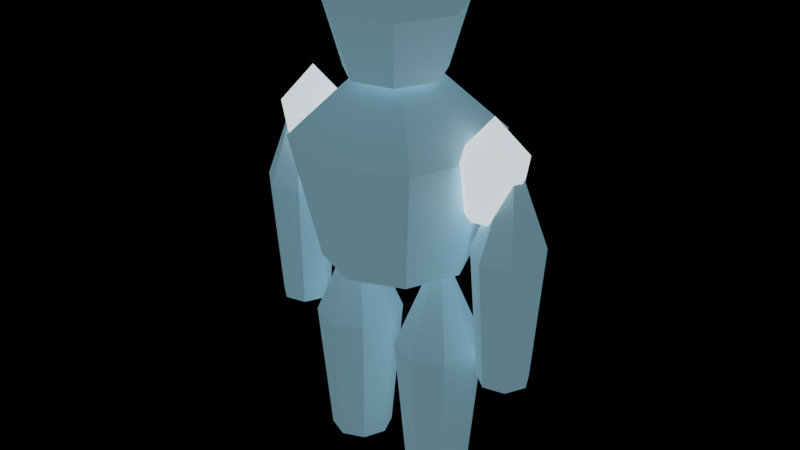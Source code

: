 # Source: deep-fracture-creature-StoneSentinel-frost.blend  (saved by Blender 5.0.118; exported with 4.5.12 LTS)
import bpy
from mathutils import Matrix  # noqa: F401  (used for matrix-valued properties, if any)

bpy.ops.wm.read_factory_settings(use_empty=True)
scene = bpy.context.scene
scene.name = 'Scene'

# ---- materials (node trees are filled in below, after node groups)
mat_export_source = bpy.data.materials.new('export-source')
mat_export_source.use_backface_culling = True
mat_export_source_001 = bpy.data.materials.new('export-source.001')
mat_export_source_001.use_backface_culling = True

# ---- material node trees
mat_export_source.use_nodes = True; mat_export_source.node_tree.nodes.clear()
_N = mat_export_source.node_tree.nodes; _L = mat_export_source.node_tree.links
n0 = _N.new('ShaderNodeBsdfPrincipled'); n0.name = 'Principled BSDF'; n0.location = (-200, 100)
n0.inputs[0].default_value = (0.826, 0.946, 1.0, 1.0)
n0.inputs[2].default_value = 0.7
n0.inputs[27].default_value = (1.156, 1.324, 1.4, 1.0)
n0.inputs[28].default_value = 1.0
n1 = _N.new('ShaderNodeOutputMaterial'); n1.name = 'Material Output'; n1.location = (200, 100)
_L.new(n0.outputs[0], n1.inputs[0])
n1.is_active_output = True
mat_export_source_001.use_nodes = True; mat_export_source_001.node_tree.nodes.clear()
_N = mat_export_source_001.node_tree.nodes; _L = mat_export_source_001.node_tree.links
n0 = _N.new('ShaderNodeBsdfPrincipled'); n0.name = 'Principled BSDF'; n0.location = (-200, 100)
n0.inputs[0].default_value = (0.42, 0.82, 1.0, 1.0)
n0.inputs[2].default_value = 0.7
n0.inputs[27].default_value = (0.105, 0.205, 0.25, 1.0)
n0.inputs[28].default_value = 1.0
n1 = _N.new('ShaderNodeOutputMaterial'); n1.name = 'Material Output'; n1.location = (200, 100)
_L.new(n0.outputs[0], n1.inputs[0])
n1.is_active_output = True

# ---- meshes
me_resistance_core = bpy.data.meshes.new('resistance-core')
me_resistance_core.from_pydata([(0.2448, 0.0, -0.378), (0.1731, -0.1731, -0.378), (-1.07e-08, -0.2448, -0.378), (-0.1731, -0.1731, -0.378), (-0.2448, 2.98e-08, -0.378), (-0.1731, 0.1731, -0.378), (2.919e-09, 0.2448, -0.378), (0.1731, 0.1731, -0.378), (0.34, 0.0, 0.077), (0.2404, -0.2404, 0.077), (-1.486e-08, -0.34, 0.077), (-0.2404, -0.2404, 0.077), (-0.34, 2.98e-08, 0.077), (-0.2404, 0.2404, 0.077), (4.054e-09, 0.34, 0.077), (0.2404, 0.2404, 0.077), (0.0, 0.0, 0.413), (0.0, 0.0, -0.413)], [], [(17, 0, 1), (0, 8, 1), (1, 8, 9), (8, 16, 9), (17, 1, 2), (1, 9, 2), (2, 9, 10), (9, 16, 10), (17, 2, 3), (2, 10, 3), (3, 10, 11), (10, 16, 11), (17, 3, 4), (3, 11, 4), (4, 11, 12), (11, 16, 12), (17, 4, 5), (4, 12, 5), (5, 12, 13), (12, 16, 13), (17, 5, 6), (5, 13, 6), (6, 13, 14), (13, 16, 14), (17, 6, 7), (6, 14, 7), (7, 14, 15), (14, 16, 15), (17, 7, 0), (7, 15, 0), (0, 15, 8), (15, 16, 8)])
_uv = me_resistance_core.uv_layers.new(name='UVMap')
_uv.uv.foreach_set('vector', [0.8433, 0.1567, 0.7805, 0.005269, 0.906, 0.005269, 0.09476, 0.8537, 0.1307, 0.5445, 0.2179, 0.8779, 0.2179, 0.8779, 0.1307, 0.5445, 0.3017, 0.5781, 0.6447, 0.4813, 0.9439, 0.4778, 0.6667, 0.6343, 0.8433, 0.1567, 0.906, 0.005269, 0.9947, 0.09399, 0.2179, 0.8779, 0.3017, 0.5781, 0.3017, 0.9115, 0.313, 0.557, 0.5875, 0.3873, 0.6205, 0.5083, 0.6667, 0.6343, 0.9439, 0.4778, 0.7906, 0.7568, 0.8433, 0.1567, 0.9947, 0.09399, 0.9947, 0.2195, 0.313, 0.557, 0.6205, 0.5083, 0.3229, 0.6821, 0.3229, 0.6821, 0.6205, 0.5083, 0.6342, 0.6821, 0.7906, 0.7568, 0.9439, 0.4778, 0.9439, 0.777, 0.8433, 0.1567, 0.9947, 0.2195, 0.906, 0.3082, 0.3229, 0.6821, 0.6342, 0.6821, 0.313, 0.7718, 0.313, 0.7718, 0.6342, 0.6821, 0.6205, 0.8068, 0.382, 0.008766, 0.6813, 0.005269, 0.404, 0.1618, 0.8433, 0.1567, 0.906, 0.3082, 0.7805, 0.3082, 0.313, 0.2886, 0.404, 0.1618, 0.4023, 0.3768, 0.4023, 0.3768, 0.404, 0.1618, 0.528, 0.2843, 0.404, 0.1618, 0.6813, 0.005269, 0.528, 0.2843, 0.8433, 0.1567, 0.7805, 0.3082, 0.6918, 0.2195, 0.005269, 0.4747, 0.00608, 0.1652, 0.09557, 0.4753, 0.09557, 0.4753, 0.00608, 0.1652, 0.1315, 0.1661, 0.528, 0.2843, 0.6813, 0.005269, 0.6813, 0.3045, 0.8433, 0.1567, 0.6918, 0.2195, 0.6918, 0.09399, 0.09557, 0.4753, 0.1315, 0.1661, 0.2187, 0.4995, 0.2187, 0.4995, 0.1315, 0.1661, 0.3025, 0.1997, 0.1315, 0.1661, 0.2519, 0.005269, 0.3025, 0.1997, 0.8433, 0.1567, 0.6918, 0.09399, 0.7805, 0.005269, 0.2187, 0.4995, 0.3025, 0.1997, 0.3025, 0.5331, 0.09476, 0.8537, 0.005269, 0.5437, 0.1307, 0.5445, 0.7376, 0.3873, 0.9439, 0.4778, 0.6447, 0.4813])
me_resistance_core.materials.append(mat_export_source)
me_resistance_core.update()
me_chest_block = bpy.data.meshes.new('chest-block')
me_chest_block.from_pydata([(0.5184, 0.0, -0.729), (0.3666, -0.3666, -0.729), (-2.266e-08, -0.5184, -0.729), (-0.3666, -0.3666, -0.729), (-0.5184, 4.532e-08, -0.729), (-0.3666, 0.3666, -0.729), (6.182e-09, 0.5184, -0.729), (0.3666, 0.3666, -0.729), (0.72, 0.0, 0.1485), (0.5091, -0.5091, 0.1485), (-3.147e-08, -0.72, 0.1485), (-0.5091, -0.5091, 0.1485), (-0.72, 6.294e-08, 0.1485), (-0.5091, 0.5091, 0.1485), (8.586e-09, 0.72, 0.1485), (0.5091, 0.5091, 0.1485), (0.0, 0.0, 0.7965), (0.0, 0.0, -0.7965)], [], [(17, 0, 1), (0, 8, 1), (1, 8, 9), (8, 16, 9), (17, 1, 2), (1, 9, 2), (2, 9, 10), (9, 16, 10), (17, 2, 3), (2, 10, 3), (3, 10, 11), (10, 16, 11), (17, 3, 4), (3, 11, 4), (4, 11, 12), (11, 16, 12), (17, 4, 5), (4, 12, 5), (5, 12, 13), (12, 16, 13), (17, 5, 6), (5, 13, 6), (6, 13, 14), (13, 16, 14), (17, 6, 7), (6, 14, 7), (7, 14, 15), (14, 16, 15), (17, 7, 0), (7, 15, 0), (0, 15, 8), (15, 16, 8)])
_uv = me_chest_block.uv_layers.new(name='UVMap')
_uv.uv.foreach_set('vector', [0.8409, 0.5974, 0.6864, 0.6614, 0.6864, 0.5334, 0.7284, 0.2832, 0.4389, 0.3081, 0.7284, 0.1552, 0.7284, 0.1552, 0.4389, 0.3081, 0.4389, 0.1303, 0.2309, 0.4338, 0.4298, 0.2192, 0.3708, 0.4338, 0.8409, 0.5974, 0.6864, 0.5334, 0.7769, 0.4429, 0.7284, 0.1552, 0.4389, 0.1303, 0.7472, 0.06465, 0.7472, 0.06465, 0.4389, 0.1303, 0.465, 0.004552, 0.3855, 0.4429, 0.6773, 0.465, 0.3984, 0.6024, 0.8409, 0.5974, 0.7769, 0.4429, 0.9049, 0.4429, 0.3219, 0.7072, 0.3984, 0.6024, 0.4089, 0.8011, 0.4089, 0.8011, 0.3984, 0.6024, 0.5193, 0.7328, 0.3984, 0.6024, 0.6773, 0.465, 0.5193, 0.7328, 0.8409, 0.5974, 0.9049, 0.4429, 0.9954, 0.5334, 0.3128, 0.8121, 0.03066, 0.8722, 0.294, 0.7215, 0.294, 0.7215, 0.03066, 0.8722, 0.004552, 0.7464, 0.5193, 0.7328, 0.6773, 0.465, 0.6773, 0.7577, 0.8409, 0.5974, 0.9954, 0.5334, 0.9954, 0.6614, 0.294, 0.7215, 0.004552, 0.7464, 0.294, 0.5935, 0.294, 0.5935, 0.004552, 0.7464, 0.004552, 0.5686, 0.3708, 0.004551, 0.4298, 0.2192, 0.2309, 0.004551, 0.8409, 0.5974, 0.9954, 0.6614, 0.9049, 0.752, 0.294, 0.5935, 0.004552, 0.5686, 0.3128, 0.503, 0.3128, 0.503, 0.004552, 0.5686, 0.03066, 0.4429, 0.2309, 0.004551, 0.4298, 0.2192, 0.1319, 0.1303, 0.8409, 0.5974, 0.9049, 0.752, 0.7769, 0.752, 0.004552, 0.1552, 0.1319, 0.1303, 0.004552, 0.2832, 0.004552, 0.2832, 0.1319, 0.1303, 0.1319, 0.3081, 0.1319, 0.1303, 0.4298, 0.2192, 0.1319, 0.3081, 0.8409, 0.5974, 0.7769, 0.752, 0.6864, 0.6614, 0.7472, 0.3737, 0.465, 0.4338, 0.7284, 0.2832, 0.7284, 0.2832, 0.465, 0.4338, 0.4389, 0.3081, 0.1319, 0.3081, 0.4298, 0.2192, 0.2309, 0.4338])
me_chest_block.materials.append(mat_export_source_001)
me_chest_block.update()
me_head_block = bpy.data.meshes.new('head-block')
me_head_block.from_pydata([(0.3218, -2.794e-08, -0.3672), (0.1917, -0.2702, -0.3672), (-0.1007, -0.3369, -0.3672), (-0.3351, -0.15, -0.3672), (-0.3351, 0.15, -0.3672), (-0.1007, 0.3369, -0.3672), (0.1917, 0.2702, -0.3672), (0.4562, -2.794e-08, 0.0748), (0.2755, -0.3753, 0.0748), (-0.1306, -0.468, 0.0748), (-0.4562, -0.2083, 0.0748), (-0.4562, 0.2083, 0.0748), (-0.1306, 0.468, 0.0748), (0.2755, 0.3753, 0.0748), (-0.02377, -2.794e-08, 0.4012), (-0.02377, -2.794e-08, -0.4012)], [], [(15, 0, 1), (0, 7, 1), (1, 7, 8), (7, 14, 8), (15, 1, 2), (1, 8, 2), (2, 8, 9), (8, 14, 9), (15, 2, 3), (2, 9, 3), (3, 9, 10), (9, 14, 10), (15, 3, 4), (3, 10, 4), (4, 10, 11), (10, 14, 11), (15, 4, 5), (4, 11, 5), (5, 11, 12), (11, 14, 12), (15, 5, 6), (5, 12, 6), (6, 12, 13), (12, 14, 13), (15, 6, 0), (6, 13, 0), (0, 13, 7), (13, 14, 7)])
_uv = me_head_block.uv_layers.new(name='UVMap')
_uv.uv.foreach_set('vector', [0.1709, 0.6896, 0.004592, 0.6095, 0.1298, 0.5096, 0.3977, 0.8396, 0.6425, 0.8708, 0.3646, 0.9395, 0.4523, 0.1982, 0.6281, 0.004592, 0.6912, 0.1364, 0.1367, 0.004592, 0.1375, 0.212, 0.004592, 0.1772, 0.1709, 0.6896, 0.1298, 0.5096, 0.286, 0.5453, 0.4523, 0.1982, 0.6912, 0.1364, 0.4726, 0.3571, 0.4726, 0.3571, 0.6912, 0.1364, 0.7193, 0.3571, 0.004592, 0.1772, 0.1375, 0.212, 0.03504, 0.3923, 0.1709, 0.6896, 0.286, 0.5453, 0.3555, 0.6896, 0.4726, 0.3571, 0.7193, 0.3571, 0.4523, 0.4603, 0.4523, 0.4603, 0.7193, 0.3571, 0.6912, 0.5004, 0.03504, 0.3923, 0.1375, 0.212, 0.2051, 0.4881, 0.1709, 0.6896, 0.3555, 0.6896, 0.286, 0.8339, 0.9954, 0.3285, 0.7565, 0.3687, 0.9752, 0.2253, 0.9752, 0.2253, 0.7565, 0.3687, 0.7285, 0.2253, 0.2051, 0.4881, 0.1375, 0.212, 0.3867, 0.3923, 0.1709, 0.6896, 0.286, 0.8339, 0.1298, 0.8695, 0.9752, 0.2253, 0.7285, 0.2253, 0.9954, 0.06638, 0.9954, 0.06638, 0.7285, 0.2253, 0.7565, 0.004592, 0.3867, 0.3923, 0.1375, 0.212, 0.4432, 0.1772, 0.1709, 0.6896, 0.1298, 0.8695, 0.004592, 0.7696, 0.3646, 0.5796, 0.5965, 0.5096, 0.3977, 0.6795, 0.3977, 0.6795, 0.5965, 0.5096, 0.6425, 0.6483, 0.4432, 0.1772, 0.1375, 0.212, 0.3319, 0.004592, 0.1709, 0.6896, 0.004592, 0.7696, 0.004592, 0.6095, 0.3977, 0.6795, 0.6425, 0.6483, 0.3977, 0.8396, 0.3977, 0.8396, 0.6425, 0.6483, 0.6425, 0.8708, 0.3319, 0.004592, 0.1375, 0.212, 0.1367, 0.004592])
me_head_block.materials.append(mat_export_source_001)
me_head_block.update()
me_armor_core_left = bpy.data.meshes.new('armor-core-left')
me_armor_core_left.from_pydata([(0.1609, -1.49e-08, -0.3132), (0.09586, -0.1351, -0.3132), (-0.05034, -0.1685, -0.3132), (-0.1676, -0.07498, -0.3132), (-0.1676, 0.07498, -0.3132), (-0.05034, 0.1685, -0.3132), (0.09586, 0.1351, -0.3132), (0.2281, -1.49e-08, 0.0638), (0.1378, -0.1876, 0.0638), (-0.06529, -0.234, 0.0638), (-0.2281, -0.1041, 0.0638), (-0.2281, 0.1041, 0.0638), (-0.06529, 0.234, 0.0638), (0.1378, 0.1876, 0.0638), (-0.01188, -1.49e-08, 0.3422), (-0.01188, -1.49e-08, -0.3422)], [], [(15, 0, 1), (0, 7, 1), (1, 7, 8), (7, 14, 8), (15, 1, 2), (1, 8, 2), (2, 8, 9), (8, 14, 9), (15, 2, 3), (2, 9, 3), (3, 9, 10), (9, 14, 10), (15, 3, 4), (3, 10, 4), (4, 10, 11), (10, 14, 11), (15, 4, 5), (4, 11, 5), (5, 11, 12), (11, 14, 12), (15, 5, 6), (5, 12, 6), (6, 12, 13), (12, 14, 13), (15, 6, 0), (6, 13, 0), (0, 13, 7), (13, 14, 7)])
_uv = me_armor_core_left.uv_layers.new(name='UVMap')
_uv.uv.foreach_set('vector', [0.8761, 0.1337, 0.7933, 0.0299, 0.9057, 0.004261, 0.05461, 0.4968, 0.004261, 0.209, 0.1264, 0.4826, 0.1264, 0.4826, 0.004261, 0.209, 0.104, 0.1891, 0.6094, 0.2574, 0.7348, 0.004261, 0.7348, 0.2689, 0.8761, 0.1337, 0.9057, 0.004261, 0.9957, 0.0761, 0.1264, 0.4826, 0.104, 0.1891, 0.2417, 0.4826, 0.2417, 0.4826, 0.104, 0.1891, 0.2641, 0.1891, 0.104, 0.1891, 0.1841, 0.004261, 0.2641, 0.1891, 0.8761, 0.1337, 0.9957, 0.0761, 0.9957, 0.1913, 0.2417, 0.4826, 0.2641, 0.1891, 0.3135, 0.4968, 0.3135, 0.4968, 0.2641, 0.1891, 0.3639, 0.209, 0.3724, 0.6622, 0.3724, 0.3976, 0.4977, 0.6507, 0.8761, 0.1337, 0.9957, 0.1913, 0.9057, 0.2632, 0.6503, 0.7824, 0.4977, 0.6507, 0.7348, 0.7041, 0.7348, 0.7041, 0.4977, 0.6507, 0.6152, 0.542, 0.4977, 0.6507, 0.3724, 0.3976, 0.6152, 0.542, 0.8761, 0.1337, 0.9057, 0.2632, 0.7933, 0.2375, 0.04894, 0.8084, 0.004261, 0.5175, 0.1638, 0.7996, 0.1638, 0.7996, 0.004261, 0.5175, 0.1638, 0.5054, 0.6152, 0.542, 0.3724, 0.3976, 0.6362, 0.4178, 0.8761, 0.1337, 0.7933, 0.2375, 0.7433, 0.1337, 0.1638, 0.7996, 0.1638, 0.5054, 0.2366, 0.8084, 0.2366, 0.8084, 0.1638, 0.5054, 0.2648, 0.5175, 0.471, 0.02451, 0.7348, 0.004261, 0.492, 0.1486, 0.8761, 0.1337, 0.7433, 0.1337, 0.7933, 0.0299, 0.3724, 0.3108, 0.492, 0.1486, 0.4569, 0.3891, 0.4569, 0.3891, 0.492, 0.1486, 0.6094, 0.2574, 0.492, 0.1486, 0.7348, 0.004261, 0.6094, 0.2574])
me_armor_core_left.materials.append(mat_export_source)
me_armor_core_left.update()
me_armor_core_right = bpy.data.meshes.new('armor-core-right')
me_armor_core_right.from_pydata([(0.1609, -1.49e-08, -0.3132), (0.09586, -0.1351, -0.3132), (-0.05034, -0.1685, -0.3132), (-0.1676, -0.07498, -0.3132), (-0.1676, 0.07498, -0.3132), (-0.05034, 0.1685, -0.3132), (0.09586, 0.1351, -0.3132), (0.2281, -1.49e-08, 0.0638), (0.1378, -0.1876, 0.0638), (-0.06529, -0.234, 0.0638), (-0.2281, -0.1041, 0.0638), (-0.2281, 0.1041, 0.0638), (-0.06529, 0.234, 0.0638), (0.1378, 0.1876, 0.0638), (-0.01188, -1.49e-08, 0.3422), (-0.01188, -1.49e-08, -0.3422)], [], [(15, 0, 1), (0, 7, 1), (1, 7, 8), (7, 14, 8), (15, 1, 2), (1, 8, 2), (2, 8, 9), (8, 14, 9), (15, 2, 3), (2, 9, 3), (3, 9, 10), (9, 14, 10), (15, 3, 4), (3, 10, 4), (4, 10, 11), (10, 14, 11), (15, 4, 5), (4, 11, 5), (5, 11, 12), (11, 14, 12), (15, 5, 6), (5, 12, 6), (6, 12, 13), (12, 14, 13), (15, 6, 0), (6, 13, 0), (0, 13, 7), (13, 14, 7)])
_uv = me_armor_core_right.uv_layers.new(name='UVMap')
_uv.uv.foreach_set('vector', [0.863, 0.1337, 0.8334, 0.2632, 0.7433, 0.1913, 0.05461, 0.4968, 0.004261, 0.209, 0.1264, 0.4826, 0.1264, 0.4826, 0.004261, 0.209, 0.104, 0.1891, 0.6152, 0.542, 0.3724, 0.3976, 0.6362, 0.4178, 0.863, 0.1337, 0.7433, 0.1913, 0.7433, 0.0761, 0.1264, 0.4826, 0.104, 0.1891, 0.2417, 0.4826, 0.2417, 0.4826, 0.104, 0.1891, 0.2641, 0.1891, 0.104, 0.1891, 0.1841, 0.004261, 0.2641, 0.1891, 0.863, 0.1337, 0.7433, 0.0761, 0.8334, 0.004261, 0.2417, 0.4826, 0.2641, 0.1891, 0.3135, 0.4968, 0.3135, 0.4968, 0.2641, 0.1891, 0.3639, 0.209, 0.471, 0.02451, 0.7348, 0.004261, 0.492, 0.1486, 0.863, 0.1337, 0.8334, 0.004261, 0.9457, 0.0299, 0.3724, 0.3108, 0.492, 0.1486, 0.4569, 0.3891, 0.4569, 0.3891, 0.492, 0.1486, 0.6094, 0.2574, 0.492, 0.1486, 0.7348, 0.004261, 0.6094, 0.2574, 0.863, 0.1337, 0.9457, 0.0299, 0.9957, 0.1337, 0.04894, 0.8084, 0.004261, 0.5175, 0.1638, 0.7996, 0.1638, 0.7996, 0.004261, 0.5175, 0.1638, 0.5054, 0.6094, 0.2574, 0.7348, 0.004261, 0.7348, 0.2689, 0.863, 0.1337, 0.9957, 0.1337, 0.9457, 0.2375, 0.1638, 0.7996, 0.1638, 0.5054, 0.2366, 0.8084, 0.2366, 0.8084, 0.1638, 0.5054, 0.2648, 0.5175, 0.3724, 0.6622, 0.3724, 0.3976, 0.4977, 0.6507, 0.863, 0.1337, 0.9457, 0.2375, 0.8334, 0.2632, 0.6503, 0.7824, 0.4977, 0.6507, 0.7348, 0.7041, 0.7348, 0.7041, 0.4977, 0.6507, 0.6152, 0.542, 0.4977, 0.6507, 0.3724, 0.3976, 0.6152, 0.542])
me_armor_core_right.materials.append(mat_export_source)
me_armor_core_right.update()
me_arm_left = bpy.data.meshes.new('arm-left')
me_arm_left.from_pydata([(0.1676, -1.49e-08, -0.783), (0.09985, -0.1407, -0.783), (-0.05243, -0.1755, -0.783), (-0.1746, -0.0781, -0.783), (-0.1746, 0.0781, -0.783), (-0.05243, 0.1755, -0.783), (0.09985, 0.1407, -0.783), (0.2376, -1.49e-08, 0.1595), (0.1435, -0.1955, 0.1595), (-0.06801, -0.2437, 0.1595), (-0.2376, -0.1085, 0.1595), (-0.2376, 0.1085, 0.1595), (-0.06801, 0.2437, 0.1595), (0.1435, 0.1955, 0.1595), (-0.01238, -1.49e-08, 0.8555), (-0.01238, -1.49e-08, -0.8555)], [], [(15, 0, 1), (0, 7, 1), (1, 7, 8), (7, 14, 8), (15, 1, 2), (1, 8, 2), (2, 8, 9), (8, 14, 9), (15, 2, 3), (2, 9, 3), (3, 9, 10), (9, 14, 10), (15, 3, 4), (3, 10, 4), (4, 10, 11), (10, 14, 11), (15, 4, 5), (4, 11, 5), (5, 11, 12), (11, 14, 12), (15, 5, 6), (5, 12, 6), (6, 12, 13), (12, 14, 13), (15, 6, 0), (6, 13, 0), (0, 13, 7), (13, 14, 7)])
_uv = me_arm_left.uv_layers.new(name='UVMap')
_uv.uv.foreach_set('vector', [0.8238, 0.1159, 0.7429, 0.05971, 0.8133, 0.004584, 0.7429, 0.7872, 0.7999, 0.2229, 0.7999, 0.8015, 0.1556, 0.9937, 0.2123, 0.4356, 0.2935, 0.4436, 0.2123, 0.4356, 0.2214, 0.004584, 0.2935, 0.4436, 0.8238, 0.1159, 0.8133, 0.004584, 0.901, 0.02895, 0.5819, 0.9954, 0.5228, 0.4343, 0.6756, 0.9886, 0.6756, 0.9886, 0.5228, 0.4343, 0.653, 0.4248, 0.5228, 0.4343, 0.5571, 0.004584, 0.653, 0.4248, 0.8238, 0.1159, 0.901, 0.02895, 0.9401, 0.1144, 0.6756, 0.9886, 0.653, 0.4248, 0.7338, 0.98, 0.7338, 0.98, 0.653, 0.4248, 0.7338, 0.4129, 0.653, 0.4248, 0.5571, 0.004584, 0.7338, 0.4129, 0.8238, 0.1159, 0.9401, 0.1144, 0.901, 0.1967, 0.3027, 0.98, 0.3027, 0.4129, 0.3608, 0.9886, 0.3608, 0.9886, 0.3027, 0.4129, 0.3834, 0.4248, 0.3027, 0.4129, 0.4794, 0.004584, 0.3834, 0.4248, 0.8238, 0.1159, 0.901, 0.1967, 0.8133, 0.2138, 0.3608, 0.9886, 0.3834, 0.4248, 0.4546, 0.9954, 0.4546, 0.9954, 0.3834, 0.4248, 0.5137, 0.4343, 0.3834, 0.4248, 0.4794, 0.004584, 0.5137, 0.4343, 0.8238, 0.1159, 0.8133, 0.2138, 0.7429, 0.1528, 0.4546, 0.9954, 0.5137, 0.4343, 0.5134, 0.9953, 0.004584, 0.9717, 0.004584, 0.3931, 0.08372, 0.4131, 0.004584, 0.3931, 0.2214, 0.004584, 0.08372, 0.4131, 0.8238, 0.1159, 0.7429, 0.1528, 0.7429, 0.05971, 0.004584, 0.9717, 0.08372, 0.4131, 0.09717, 0.9879, 0.09717, 0.9879, 0.08372, 0.4131, 0.2123, 0.4356, 0.08372, 0.4131, 0.2214, 0.004584, 0.2123, 0.4356])
me_arm_left.materials.append(mat_export_source_001)
me_arm_left.update()
me_arm_right = bpy.data.meshes.new('arm-right')
me_arm_right.from_pydata([(0.1676, -1.49e-08, -0.783), (0.09985, -0.1407, -0.783), (-0.05243, -0.1755, -0.783), (-0.1746, -0.0781, -0.783), (-0.1746, 0.0781, -0.783), (-0.05243, 0.1755, -0.783), (0.09985, 0.1407, -0.783), (0.2376, -1.49e-08, 0.1595), (0.1435, -0.1955, 0.1595), (-0.06801, -0.2437, 0.1595), (-0.2376, -0.1085, 0.1595), (-0.2376, 0.1085, 0.1595), (-0.06801, 0.2437, 0.1595), (0.1435, 0.1955, 0.1595), (-0.01238, -1.49e-08, 0.8555), (-0.01238, -1.49e-08, -0.8555)], [], [(15, 0, 1), (0, 7, 1), (1, 7, 8), (7, 14, 8), (15, 1, 2), (1, 8, 2), (2, 8, 9), (8, 14, 9), (15, 2, 3), (2, 9, 3), (3, 9, 10), (9, 14, 10), (15, 3, 4), (3, 10, 4), (4, 10, 11), (10, 14, 11), (15, 4, 5), (4, 11, 5), (5, 11, 12), (11, 14, 12), (15, 5, 6), (5, 12, 6), (6, 12, 13), (12, 14, 13), (15, 6, 0), (6, 13, 0), (0, 13, 7), (13, 14, 7)])
_uv = me_arm_right.uv_layers.new(name='UVMap')
_uv.uv.foreach_set('vector', [0.8306, 0.1155, 0.8416, 0.004143, 0.9231, 0.04485, 0.145, 0.9959, 0.08583, 0.4342, 0.2388, 0.989, 0.2388, 0.989, 0.08583, 0.4342, 0.2162, 0.4248, 0.08583, 0.4342, 0.1201, 0.004143, 0.2162, 0.4248, 0.8306, 0.1155, 0.9231, 0.04485, 0.9451, 0.1363, 0.2388, 0.989, 0.2162, 0.4248, 0.297, 0.9805, 0.297, 0.9805, 0.2162, 0.4248, 0.297, 0.4129, 0.2162, 0.4248, 0.1201, 0.004143, 0.297, 0.4129, 0.8306, 0.1155, 0.9451, 0.1363, 0.891, 0.2097, 0.3053, 0.9805, 0.3053, 0.4129, 0.3634, 0.989, 0.3634, 0.989, 0.3053, 0.4129, 0.3861, 0.4248, 0.3053, 0.4129, 0.4821, 0.004143, 0.3861, 0.4248, 0.8306, 0.1155, 0.891, 0.2097, 0.8016, 0.2097, 0.3634, 0.989, 0.3861, 0.4248, 0.4573, 0.9959, 0.4573, 0.9959, 0.3861, 0.4248, 0.5164, 0.4342, 0.3861, 0.4248, 0.4821, 0.004143, 0.5164, 0.4342, 0.8306, 0.1155, 0.8016, 0.2097, 0.7441, 0.1363, 0.5247, 0.9805, 0.5247, 0.4129, 0.5829, 0.989, 0.5829, 0.989, 0.5247, 0.4129, 0.6055, 0.4248, 0.5247, 0.4129, 0.7015, 0.004143, 0.6055, 0.4248, 0.8306, 0.1155, 0.7441, 0.1363, 0.7619, 0.04485, 0.5829, 0.989, 0.6055, 0.4248, 0.6767, 0.9959, 0.6767, 0.9959, 0.6055, 0.4248, 0.7358, 0.4342, 0.6055, 0.4248, 0.7015, 0.004143, 0.7358, 0.4342, 0.8306, 0.1155, 0.7619, 0.04485, 0.8416, 0.004143, 0.08613, 0.9958, 0.004143, 0.4341, 0.145, 0.9959, 0.145, 0.9959, 0.004143, 0.4341, 0.08583, 0.4342, 0.004143, 0.4341, 0.1201, 0.004143, 0.08583, 0.4342])
me_arm_right.materials.append(mat_export_source_001)
me_arm_right.update()
me_leg_left = bpy.data.meshes.new('leg-left')
me_leg_left.from_pydata([(0.2232, 0.0, -0.837), (0.1578, -0.1578, -0.837), (0.0, -0.2232, -0.837), (-0.1578, -0.1578, -0.837), (-0.2232, 1.951e-08, -0.837), (-0.1578, 0.1578, -0.837), (0.0, 0.2232, -0.837), (0.1578, 0.1578, -0.837), (0.31, 0.0, 0.1705), (0.2192, -0.2192, 0.1705), (0.0, -0.31, 0.1705), (-0.2192, -0.2192, 0.1705), (-0.31, 2.71e-08, 0.1705), (-0.2192, 0.2192, 0.1705), (0.0, 0.31, 0.1705), (0.2192, 0.2192, 0.1705), (0.0, 0.0, 0.9145), (0.0, 0.0, -0.9145)], [], [(17, 0, 1), (0, 8, 1), (1, 8, 9), (8, 16, 9), (17, 1, 2), (1, 9, 2), (2, 9, 10), (9, 16, 10), (17, 2, 3), (2, 10, 3), (3, 10, 11), (10, 16, 11), (17, 3, 4), (3, 11, 4), (4, 11, 12), (11, 16, 12), (17, 4, 5), (4, 12, 5), (5, 12, 13), (12, 16, 13), (17, 5, 6), (5, 13, 6), (6, 13, 14), (13, 16, 14), (17, 6, 7), (6, 14, 7), (7, 14, 15), (14, 16, 15), (17, 7, 0), (7, 15, 0), (0, 15, 8), (15, 16, 8)])
_uv = me_leg_left.uv_layers.new(name='UVMap')
_uv.uv.foreach_set('vector', [0.893, 0.1021, 0.9956, 0.06162, 0.9956, 0.1425, 0.3359, 0.8316, 0.3619, 0.3588, 0.4165, 0.8388, 0.4165, 0.8388, 0.3619, 0.3588, 0.4738, 0.3687, 0.3619, 0.3588, 0.4496, 0.004432, 0.4738, 0.3687, 0.893, 0.1021, 0.9956, 0.1425, 0.9393, 0.1997, 0.4165, 0.8388, 0.4738, 0.3687, 0.4738, 0.8399, 0.004432, 0.8145, 0.004432, 0.3264, 0.08128, 0.3473, 0.004432, 0.3264, 0.2067, 0.004432, 0.08128, 0.3473, 0.893, 0.1021, 0.9393, 0.1997, 0.8597, 0.1997, 0.004432, 0.8145, 0.08128, 0.3473, 0.08376, 0.8303, 0.08376, 0.8303, 0.08128, 0.3473, 0.1915, 0.3692, 0.08128, 0.3473, 0.2067, 0.004432, 0.1915, 0.3692, 0.893, 0.1021, 0.8597, 0.1997, 0.8034, 0.1425, 0.08376, 0.8303, 0.1915, 0.3692, 0.1406, 0.8376, 0.1406, 0.8376, 0.1915, 0.3692, 0.2704, 0.3793, 0.1915, 0.3692, 0.2067, 0.004432, 0.2704, 0.3793, 0.893, 0.1021, 0.8034, 0.1425, 0.8034, 0.06162, 0.5361, 0.839, 0.4827, 0.3685, 0.6167, 0.8325, 0.6167, 0.8325, 0.4827, 0.3685, 0.5946, 0.3595, 0.4827, 0.3685, 0.5099, 0.004432, 0.5946, 0.3595, 0.893, 0.1021, 0.8034, 0.06162, 0.8597, 0.004432, 0.6167, 0.8325, 0.5946, 0.3595, 0.6734, 0.8241, 0.6734, 0.8241, 0.5946, 0.3595, 0.6734, 0.3478, 0.5946, 0.3595, 0.5099, 0.004432, 0.6734, 0.3478, 0.893, 0.1021, 0.8597, 0.004432, 0.9393, 0.004432, 0.698, 0.8384, 0.6822, 0.3651, 0.7789, 0.8384, 0.7789, 0.8384, 0.6822, 0.3651, 0.7946, 0.3651, 0.6822, 0.3651, 0.7384, 0.004432, 0.7946, 0.3651, 0.893, 0.1021, 0.9393, 0.004432, 0.9956, 0.06162, 0.2793, 0.8227, 0.2833, 0.3464, 0.3359, 0.8316, 0.3359, 0.8316, 0.2833, 0.3464, 0.3619, 0.3588, 0.2833, 0.3464, 0.4496, 0.004432, 0.3619, 0.3588])
me_leg_left.materials.append(mat_export_source_001)
me_leg_left.update()
me_leg_right = bpy.data.meshes.new('leg-right')
me_leg_right.from_pydata([(0.2232, 0.0, -0.837), (0.1578, -0.1578, -0.837), (0.0, -0.2232, -0.837), (-0.1578, -0.1578, -0.837), (-0.2232, 1.951e-08, -0.837), (-0.1578, 0.1578, -0.837), (0.0, 0.2232, -0.837), (0.1578, 0.1578, -0.837), (0.31, 0.0, 0.1705), (0.2192, -0.2192, 0.1705), (0.0, -0.31, 0.1705), (-0.2192, -0.2192, 0.1705), (-0.31, 2.71e-08, 0.1705), (-0.2192, 0.2192, 0.1705), (0.0, 0.31, 0.1705), (0.2192, 0.2192, 0.1705), (0.0, 0.0, 0.9145), (0.0, 0.0, -0.9145)], [], [(17, 0, 1), (0, 8, 1), (1, 8, 9), (8, 16, 9), (17, 1, 2), (1, 9, 2), (2, 9, 10), (9, 16, 10), (17, 2, 3), (2, 10, 3), (3, 10, 11), (10, 16, 11), (17, 3, 4), (3, 11, 4), (4, 11, 12), (11, 16, 12), (17, 4, 5), (4, 12, 5), (5, 12, 13), (12, 16, 13), (17, 5, 6), (5, 13, 6), (6, 13, 14), (13, 16, 14), (17, 6, 7), (6, 14, 7), (7, 14, 15), (14, 16, 15), (17, 7, 0), (7, 15, 0), (0, 15, 8), (15, 16, 8)])
_uv = me_leg_right.uv_layers.new(name='UVMap')
_uv.uv.foreach_set('vector', [0.893, 0.1021, 0.8034, 0.1425, 0.8034, 0.06162, 0.3359, 0.8316, 0.3619, 0.3588, 0.4165, 0.8388, 0.4165, 0.8388, 0.3619, 0.3588, 0.4738, 0.3687, 0.3619, 0.3588, 0.4496, 0.004432, 0.4738, 0.3687, 0.893, 0.1021, 0.8034, 0.06162, 0.8597, 0.004432, 0.4165, 0.8388, 0.4738, 0.3687, 0.4738, 0.8399, 0.004432, 0.8145, 0.004432, 0.3264, 0.08128, 0.3473, 0.004432, 0.3264, 0.2067, 0.004432, 0.08128, 0.3473, 0.893, 0.1021, 0.8597, 0.004432, 0.9393, 0.004432, 0.004432, 0.8145, 0.08128, 0.3473, 0.08376, 0.8303, 0.08376, 0.8303, 0.08128, 0.3473, 0.1915, 0.3692, 0.08128, 0.3473, 0.2067, 0.004432, 0.1915, 0.3692, 0.893, 0.1021, 0.9393, 0.004432, 0.9956, 0.06162, 0.08376, 0.8303, 0.1915, 0.3692, 0.1406, 0.8376, 0.1406, 0.8376, 0.1915, 0.3692, 0.2704, 0.3793, 0.1915, 0.3692, 0.2067, 0.004432, 0.2704, 0.3793, 0.893, 0.1021, 0.9956, 0.06162, 0.9956, 0.1425, 0.698, 0.8384, 0.6822, 0.3651, 0.7789, 0.8384, 0.7789, 0.8384, 0.6822, 0.3651, 0.7946, 0.3651, 0.6822, 0.3651, 0.7384, 0.004432, 0.7946, 0.3651, 0.893, 0.1021, 0.9956, 0.1425, 0.9393, 0.1997, 0.4827, 0.8241, 0.4827, 0.3478, 0.5394, 0.8325, 0.5394, 0.8325, 0.4827, 0.3478, 0.5614, 0.3595, 0.4827, 0.3478, 0.6461, 0.004432, 0.5614, 0.3595, 0.893, 0.1021, 0.9393, 0.1997, 0.8597, 0.1997, 0.5394, 0.8325, 0.5614, 0.3595, 0.62, 0.839, 0.62, 0.839, 0.5614, 0.3595, 0.6734, 0.3685, 0.5614, 0.3595, 0.6461, 0.004432, 0.6734, 0.3685, 0.893, 0.1021, 0.8597, 0.1997, 0.8034, 0.1425, 0.2793, 0.8227, 0.2833, 0.3464, 0.3359, 0.8316, 0.3359, 0.8316, 0.2833, 0.3464, 0.3619, 0.3588, 0.2833, 0.3464, 0.4496, 0.004432, 0.3619, 0.3588])
me_leg_right.materials.append(mat_export_source_001)
me_leg_right.update()

# ---- objects
ob_resistance_core = bpy.data.objects.new('resistance-core', me_resistance_core)
ob_chest_block = bpy.data.objects.new('chest-block', me_chest_block)
ob_head_block = bpy.data.objects.new('head-block', me_head_block)
ob_armor_core_left = bpy.data.objects.new('armor-core-left', me_armor_core_left)
ob_armor_core_right = bpy.data.objects.new('armor-core-right', me_armor_core_right)
ob_arm_left = bpy.data.objects.new('arm-left', me_arm_left)
ob_arm_right = bpy.data.objects.new('arm-right', me_arm_right)
ob_leg_left = bpy.data.objects.new('leg-left', me_leg_left)
ob_leg_right = bpy.data.objects.new('leg-right', me_leg_right)

# ---- transforms, parenting, visibility, modifiers, constraints
ob_resistance_core.location = (0.0, 0.25, 2.113)
ob_chest_block.location = (0.0, 0.0, 2.171)
ob_head_block.location = (0.02377, -0.03, 3.111)
ob_armor_core_left.location = (-0.7381, 1.49e-08, 2.272)
ob_armor_core_right.location = (0.7619, 1.49e-08, 2.272)
ob_arm_left.location = (-0.8876, 1.49e-08, 1.581)
ob_arm_right.location = (0.9124, 1.49e-08, 1.581)
ob_leg_left.location = (-0.36, 0.0, 0.6895)
ob_leg_right.location = (0.36, 0.0, 0.6895)

# ---- collection membership
scene.collection.objects.link(ob_resistance_core)
scene.collection.objects.link(ob_chest_block)
scene.collection.objects.link(ob_head_block)
scene.collection.objects.link(ob_armor_core_left)
scene.collection.objects.link(ob_armor_core_right)
scene.collection.objects.link(ob_arm_left)
scene.collection.objects.link(ob_arm_right)
scene.collection.objects.link(ob_leg_left)
scene.collection.objects.link(ob_leg_right)

# ---- scene / render settings (as saved in the file)
scene.frame_start = 1; scene.frame_end = 250; scene.frame_set(1)
scene.render.engine = 'BLENDER_EEVEE_NEXT'
scene.render.bake_bias = 0.0
scene.render.bake_samples = 0
scene.cycles.sampling_pattern = 'TABULATED_SOBOL'
scene.eevee.use_volume_custom_range = False
bpy.context.view_layer.update()

# ---- added for rendering (the .blend has no active camera): camera
cam_auto = bpy.data.cameras.new('AutoCamera')
cam_auto.lens = 50.0
cam_auto.sensor_width = 36.0
cam_auto.clip_end = 1000.0
ob_auto_camera = bpy.data.objects.new('AutoCamera', cam_auto)
scene.collection.objects.link(ob_auto_camera)
ob_auto_camera.location = (4.27429, -5.11429, 5.05323)
ob_auto_camera.rotation_euler = (1.09748, -7.21219e-08, 0.694738)
scene.camera = ob_auto_camera
bpy.context.view_layer.update()
